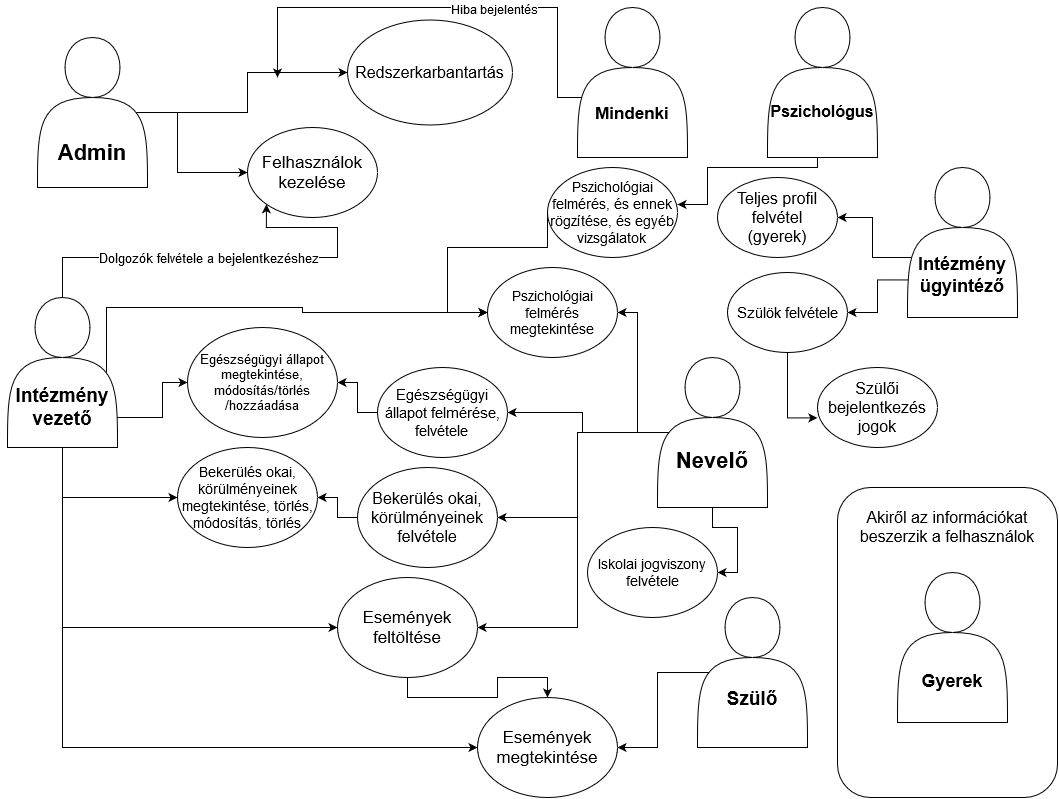

The diagram above was exported from draw.io. Its source (the exported page's mxGraphModel, read from the mxfile embedded in the PNG):
<mxGraphModel dx="1483" dy="821" grid="1" gridSize="10" guides="1" tooltips="1" connect="1" arrows="1" fold="1" page="1" pageScale="1" pageWidth="1100" pageHeight="850" background="#ffffff" math="0" shadow="0">
  <root>
    <mxCell id="0" />
    <mxCell id="1" parent="0" />
    <mxCell id="rruDYz0mUYvQkWBW6Gez-19" style="edgeStyle=orthogonalEdgeStyle;rounded=0;orthogonalLoop=1;jettySize=auto;html=1;entryX=0;entryY=0.5;entryDx=0;entryDy=0;exitX=0.5;exitY=0.6;exitDx=0;exitDy=0;exitPerimeter=0;" parent="1" source="rruDYz0mUYvQkWBW6Gez-1" target="rruDYz0mUYvQkWBW6Gez-4" edge="1">
      <mxGeometry relative="1" as="geometry">
        <Array as="points">
          <mxPoint x="115" y="125" />
          <mxPoint x="200" y="125" />
          <mxPoint x="200" y="185" />
        </Array>
      </mxGeometry>
    </mxCell>
    <mxCell id="rruDYz0mUYvQkWBW6Gez-29" style="edgeStyle=orthogonalEdgeStyle;rounded=0;orthogonalLoop=1;jettySize=auto;html=1;" parent="1" source="rruDYz0mUYvQkWBW6Gez-1" target="rruDYz0mUYvQkWBW6Gez-28" edge="1">
      <mxGeometry relative="1" as="geometry" />
    </mxCell>
    <mxCell id="rruDYz0mUYvQkWBW6Gez-1" value="&lt;div style=&quot;font-size: 22px&quot;&gt;&lt;b&gt;&lt;font style=&quot;font-size: 22px&quot;&gt;&lt;br&gt;&lt;/font&gt;&lt;/b&gt;&lt;/div&gt;&lt;div style=&quot;font-size: 22px&quot;&gt;&lt;b&gt;&lt;font style=&quot;font-size: 22px&quot;&gt;&lt;br&gt;&lt;/font&gt;&lt;/b&gt;&lt;/div&gt;&lt;div style=&quot;font-size: 22px&quot;&gt;&lt;b&gt;&lt;font style=&quot;font-size: 22px&quot;&gt;&lt;br&gt;&lt;/font&gt;&lt;/b&gt;&lt;/div&gt;&lt;div style=&quot;font-size: 22px&quot;&gt;&lt;b&gt;&lt;font style=&quot;font-size: 22px&quot;&gt;Admin&lt;/font&gt;&lt;/b&gt;&lt;/div&gt;" style="shape=actor;whiteSpace=wrap;html=1;" parent="1" vertex="1">
      <mxGeometry x="60" y="50" width="110" height="150" as="geometry" />
    </mxCell>
    <mxCell id="rruDYz0mUYvQkWBW6Gez-4" value="&lt;font style=&quot;font-size: 17px&quot;&gt;Felhasználok kezelése&lt;br&gt;&lt;/font&gt;" style="ellipse;whiteSpace=wrap;html=1;" parent="1" vertex="1">
      <mxGeometry x="270" y="140" width="130" height="90" as="geometry" />
    </mxCell>
    <mxCell id="rruDYz0mUYvQkWBW6Gez-18" style="edgeStyle=orthogonalEdgeStyle;rounded=0;orthogonalLoop=1;jettySize=auto;html=1;exitX=0.5;exitY=0;exitDx=0;exitDy=0;entryX=0;entryY=1;entryDx=0;entryDy=0;" parent="1" source="rruDYz0mUYvQkWBW6Gez-7" target="rruDYz0mUYvQkWBW6Gez-4" edge="1">
      <mxGeometry relative="1" as="geometry">
        <Array as="points">
          <mxPoint x="85" y="270" />
          <mxPoint x="360" y="270" />
          <mxPoint x="360" y="240" />
          <mxPoint x="289" y="240" />
        </Array>
      </mxGeometry>
    </mxCell>
    <mxCell id="cDDiEZMQ-LVynPrNzivx-14" value="&lt;div&gt;Dolgozók felvétele a bejelentkezéshez&lt;/div&gt;" style="text;html=1;align=center;verticalAlign=middle;resizable=0;points=[];labelBackgroundColor=#ffffff;fontSize=13;" vertex="1" connectable="0" parent="rruDYz0mUYvQkWBW6Gez-18">
      <mxGeometry x="-0.0925" relative="1" as="geometry">
        <mxPoint x="-15" as="offset" />
      </mxGeometry>
    </mxCell>
    <mxCell id="Gj9OQsA0t9_mUZ2QWA8k-12" style="edgeStyle=orthogonalEdgeStyle;rounded=0;orthogonalLoop=1;jettySize=auto;html=1;entryX=0;entryY=0.5;entryDx=0;entryDy=0;exitX=0;exitY=0.75;exitDx=0;exitDy=0;" parent="1" source="rruDYz0mUYvQkWBW6Gez-7" target="Gj9OQsA0t9_mUZ2QWA8k-8" edge="1">
      <mxGeometry relative="1" as="geometry">
        <Array as="points">
          <mxPoint x="50" y="423" />
          <mxPoint x="50" y="430" />
          <mxPoint x="185" y="430" />
          <mxPoint x="185" y="395" />
        </Array>
      </mxGeometry>
    </mxCell>
    <mxCell id="Gj9OQsA0t9_mUZ2QWA8k-13" style="edgeStyle=orthogonalEdgeStyle;rounded=0;orthogonalLoop=1;jettySize=auto;html=1;exitX=0.5;exitY=1;exitDx=0;exitDy=0;" parent="1" source="rruDYz0mUYvQkWBW6Gez-7" target="Gj9OQsA0t9_mUZ2QWA8k-9" edge="1">
      <mxGeometry relative="1" as="geometry" />
    </mxCell>
    <mxCell id="Gj9OQsA0t9_mUZ2QWA8k-14" style="edgeStyle=orthogonalEdgeStyle;rounded=0;orthogonalLoop=1;jettySize=auto;html=1;entryX=0;entryY=0.5;entryDx=0;entryDy=0;" parent="1" source="rruDYz0mUYvQkWBW6Gez-7" target="rruDYz0mUYvQkWBW6Gez-13" edge="1">
      <mxGeometry relative="1" as="geometry">
        <mxPoint x="110" y="810" as="targetPoint" />
        <Array as="points">
          <mxPoint x="85" y="640" />
        </Array>
      </mxGeometry>
    </mxCell>
    <mxCell id="Gj9OQsA0t9_mUZ2QWA8k-15" style="edgeStyle=orthogonalEdgeStyle;rounded=0;orthogonalLoop=1;jettySize=auto;html=1;" parent="1" source="rruDYz0mUYvQkWBW6Gez-7" target="rruDYz0mUYvQkWBW6Gez-15" edge="1">
      <mxGeometry relative="1" as="geometry">
        <mxPoint x="130" y="774" as="targetPoint" />
        <Array as="points">
          <mxPoint x="85" y="760" />
        </Array>
      </mxGeometry>
    </mxCell>
    <mxCell id="cDDiEZMQ-LVynPrNzivx-1" style="edgeStyle=orthogonalEdgeStyle;rounded=0;orthogonalLoop=1;jettySize=auto;html=1;entryX=0;entryY=0.5;entryDx=0;entryDy=0;exitX=0.9;exitY=0.5;exitDx=0;exitDy=0;exitPerimeter=0;" edge="1" parent="1" source="rruDYz0mUYvQkWBW6Gez-7" target="Gj9OQsA0t9_mUZ2QWA8k-4">
      <mxGeometry relative="1" as="geometry">
        <Array as="points">
          <mxPoint x="129" y="320" />
          <mxPoint x="325" y="320" />
          <mxPoint x="325" y="325" />
        </Array>
      </mxGeometry>
    </mxCell>
    <mxCell id="rruDYz0mUYvQkWBW6Gez-7" value="&lt;div style=&quot;font-size: 19px&quot;&gt;&lt;b&gt;&lt;font style=&quot;font-size: 19px&quot;&gt;&lt;br&gt;&lt;/font&gt;&lt;/b&gt;&lt;/div&gt;&lt;div style=&quot;font-size: 19px&quot;&gt;&lt;b&gt;&lt;font style=&quot;font-size: 19px&quot;&gt;&lt;br&gt;&lt;/font&gt;&lt;/b&gt;&lt;/div&gt;&lt;div style=&quot;font-size: 19px&quot;&gt;&lt;b&gt;&lt;font style=&quot;font-size: 19px&quot;&gt;&lt;br&gt;&lt;/font&gt;&lt;/b&gt;&lt;/div&gt;&lt;div style=&quot;font-size: 19px&quot;&gt;&lt;b&gt;&lt;font style=&quot;font-size: 19px&quot;&gt;Intézmény vezető&lt;/font&gt;&lt;/b&gt;&lt;/div&gt;" style="shape=actor;whiteSpace=wrap;html=1;" parent="1" vertex="1">
      <mxGeometry x="30" y="310" width="110" height="150" as="geometry" />
    </mxCell>
    <mxCell id="rruDYz0mUYvQkWBW6Gez-21" style="edgeStyle=orthogonalEdgeStyle;rounded=0;orthogonalLoop=1;jettySize=auto;html=1;entryX=1;entryY=0.411;entryDx=0;entryDy=0;exitX=0.5;exitY=0.533;exitDx=0;exitDy=0;exitPerimeter=0;entryPerimeter=0;" parent="1" source="rruDYz0mUYvQkWBW6Gez-8" target="rruDYz0mUYvQkWBW6Gez-9" edge="1">
      <mxGeometry relative="1" as="geometry">
        <Array as="points">
          <mxPoint x="840" y="100" />
          <mxPoint x="840" y="180" />
          <mxPoint x="730" y="180" />
          <mxPoint x="730" y="217" />
        </Array>
      </mxGeometry>
    </mxCell>
    <mxCell id="rruDYz0mUYvQkWBW6Gez-8" value="&lt;div style=&quot;font-size: 16px&quot;&gt;&lt;b&gt;&lt;font style=&quot;font-size: 16px&quot;&gt;&lt;span&gt;&lt;br&gt;&lt;/span&gt;&lt;/font&gt;&lt;/b&gt;&lt;/div&gt;&lt;div style=&quot;font-size: 16px&quot;&gt;&lt;b&gt;&lt;font style=&quot;font-size: 16px&quot;&gt;&lt;span&gt;&lt;br&gt;&lt;/span&gt;&lt;/font&gt;&lt;/b&gt;&lt;/div&gt;&lt;div style=&quot;font-size: 16px&quot;&gt;&lt;b&gt;&lt;font style=&quot;font-size: 16px&quot;&gt;&lt;span&gt;&lt;br&gt;&lt;/span&gt;&lt;/font&gt;&lt;/b&gt;&lt;/div&gt;&lt;div style=&quot;font-size: 16px&quot;&gt;&lt;b&gt;&lt;font style=&quot;font-size: 16px&quot;&gt;&lt;span&gt;Pszichológus&lt;/span&gt;&lt;/font&gt;&lt;/b&gt;&lt;/div&gt;" style="shape=actor;whiteSpace=wrap;html=1;" parent="1" vertex="1">
      <mxGeometry x="790" y="20" width="110" height="150" as="geometry" />
    </mxCell>
    <mxCell id="Gj9OQsA0t9_mUZ2QWA8k-5" style="edgeStyle=orthogonalEdgeStyle;rounded=0;orthogonalLoop=1;jettySize=auto;html=1;entryX=0;entryY=0.5;entryDx=0;entryDy=0;exitX=0;exitY=0.5;exitDx=0;exitDy=0;" parent="1" source="rruDYz0mUYvQkWBW6Gez-9" target="Gj9OQsA0t9_mUZ2QWA8k-4" edge="1">
      <mxGeometry relative="1" as="geometry">
        <Array as="points">
          <mxPoint x="570" y="260" />
          <mxPoint x="470" y="260" />
          <mxPoint x="470" y="325" />
        </Array>
      </mxGeometry>
    </mxCell>
    <mxCell id="rruDYz0mUYvQkWBW6Gez-9" value="&lt;font style=&quot;font-size: 14px&quot;&gt;&lt;span&gt;Pszichológiai felmérés, és ennek rögzítése, és egyéb vizsgálatok&lt;br&gt;&lt;/span&gt;&lt;/font&gt;" style="ellipse;whiteSpace=wrap;html=1;" parent="1" vertex="1">
      <mxGeometry x="570" y="180" width="130" height="90" as="geometry" />
    </mxCell>
    <mxCell id="cDDiEZMQ-LVynPrNzivx-7" style="edgeStyle=orthogonalEdgeStyle;rounded=0;orthogonalLoop=1;jettySize=auto;html=1;fontSize=16;exitX=0.9;exitY=0.5;exitDx=0;exitDy=0;exitPerimeter=0;" edge="1" parent="1" source="rruDYz0mUYvQkWBW6Gez-10" target="rruDYz0mUYvQkWBW6Gez-11">
      <mxGeometry relative="1" as="geometry" />
    </mxCell>
    <mxCell id="cDDiEZMQ-LVynPrNzivx-8" style="edgeStyle=orthogonalEdgeStyle;rounded=0;orthogonalLoop=1;jettySize=auto;html=1;fontSize=16;" edge="1" parent="1" source="rruDYz0mUYvQkWBW6Gez-10" target="Gj9OQsA0t9_mUZ2QWA8k-4">
      <mxGeometry relative="1" as="geometry" />
    </mxCell>
    <mxCell id="cDDiEZMQ-LVynPrNzivx-9" style="edgeStyle=orthogonalEdgeStyle;rounded=0;orthogonalLoop=1;jettySize=auto;html=1;fontSize=16;" edge="1" parent="1" source="rruDYz0mUYvQkWBW6Gez-10" target="rruDYz0mUYvQkWBW6Gez-12">
      <mxGeometry relative="1" as="geometry" />
    </mxCell>
    <mxCell id="cDDiEZMQ-LVynPrNzivx-10" style="edgeStyle=orthogonalEdgeStyle;rounded=0;orthogonalLoop=1;jettySize=auto;html=1;entryX=1;entryY=0.5;entryDx=0;entryDy=0;fontSize=16;" edge="1" parent="1" source="rruDYz0mUYvQkWBW6Gez-10" target="rruDYz0mUYvQkWBW6Gez-13">
      <mxGeometry relative="1" as="geometry">
        <Array as="points">
          <mxPoint x="600" y="445" />
          <mxPoint x="600" y="640" />
        </Array>
      </mxGeometry>
    </mxCell>
    <mxCell id="cDDiEZMQ-LVynPrNzivx-13" style="edgeStyle=orthogonalEdgeStyle;rounded=0;orthogonalLoop=1;jettySize=auto;html=1;entryX=1;entryY=0.5;entryDx=0;entryDy=0;fontSize=16;" edge="1" parent="1" source="rruDYz0mUYvQkWBW6Gez-10" target="cDDiEZMQ-LVynPrNzivx-12">
      <mxGeometry relative="1" as="geometry" />
    </mxCell>
    <mxCell id="rruDYz0mUYvQkWBW6Gez-10" value="&lt;b&gt;&lt;br&gt;&lt;/b&gt;&lt;div&gt;&lt;b&gt;&lt;br&gt;&lt;/b&gt;&lt;/div&gt;&lt;div&gt;&lt;b&gt;&lt;font style=&quot;font-size: 22px&quot;&gt;&lt;br&gt;&lt;/font&gt;&lt;/b&gt;&lt;/div&gt;&lt;div&gt;&lt;b&gt;&lt;font style=&quot;font-size: 22px&quot;&gt;Nevelő&lt;/font&gt;&lt;/b&gt;&lt;/div&gt;" style="shape=actor;whiteSpace=wrap;html=1;" parent="1" vertex="1">
      <mxGeometry x="680" y="370" width="110" height="150" as="geometry" />
    </mxCell>
    <mxCell id="Gj9OQsA0t9_mUZ2QWA8k-10" style="edgeStyle=orthogonalEdgeStyle;rounded=0;orthogonalLoop=1;jettySize=auto;html=1;entryX=1;entryY=0.5;entryDx=0;entryDy=0;" parent="1" source="rruDYz0mUYvQkWBW6Gez-11" target="Gj9OQsA0t9_mUZ2QWA8k-8" edge="1">
      <mxGeometry relative="1" as="geometry" />
    </mxCell>
    <mxCell id="rruDYz0mUYvQkWBW6Gez-11" value="&lt;font style=&quot;font-size: 15px&quot;&gt;Egészségügyi állapot felmérése, felvétele&lt;br&gt;&lt;/font&gt;" style="ellipse;whiteSpace=wrap;html=1;" parent="1" vertex="1">
      <mxGeometry x="400" y="380" width="130" height="90" as="geometry" />
    </mxCell>
    <mxCell id="Gj9OQsA0t9_mUZ2QWA8k-11" style="edgeStyle=orthogonalEdgeStyle;rounded=0;orthogonalLoop=1;jettySize=auto;html=1;" parent="1" source="rruDYz0mUYvQkWBW6Gez-12" target="Gj9OQsA0t9_mUZ2QWA8k-9" edge="1">
      <mxGeometry relative="1" as="geometry" />
    </mxCell>
    <mxCell id="rruDYz0mUYvQkWBW6Gez-12" value="&lt;font style=&quot;font-size: 16px&quot;&gt;Bekerülés okai, körülményeinek felvétele&lt;/font&gt;" style="ellipse;whiteSpace=wrap;html=1;" parent="1" vertex="1">
      <mxGeometry x="380" y="480" width="140" height="100" as="geometry" />
    </mxCell>
    <mxCell id="rruDYz0mUYvQkWBW6Gez-30" style="edgeStyle=orthogonalEdgeStyle;rounded=0;orthogonalLoop=1;jettySize=auto;html=1;exitX=0.5;exitY=1;exitDx=0;exitDy=0;entryX=0.5;entryY=0;entryDx=0;entryDy=0;" parent="1" source="rruDYz0mUYvQkWBW6Gez-13" target="rruDYz0mUYvQkWBW6Gez-15" edge="1">
      <mxGeometry relative="1" as="geometry" />
    </mxCell>
    <mxCell id="rruDYz0mUYvQkWBW6Gez-13" value="&lt;font style=&quot;font-size: 17px&quot;&gt;Események feltöltése&lt;br&gt;&lt;/font&gt;" style="ellipse;whiteSpace=wrap;html=1;" parent="1" vertex="1">
      <mxGeometry x="360" y="590" width="140" height="100" as="geometry" />
    </mxCell>
    <mxCell id="rruDYz0mUYvQkWBW6Gez-25" style="edgeStyle=orthogonalEdgeStyle;rounded=0;orthogonalLoop=1;jettySize=auto;html=1;entryX=1;entryY=0.5;entryDx=0;entryDy=0;exitX=0.636;exitY=0.5;exitDx=0;exitDy=0;exitPerimeter=0;" parent="1" source="rruDYz0mUYvQkWBW6Gez-14" target="rruDYz0mUYvQkWBW6Gez-15" edge="1">
      <mxGeometry relative="1" as="geometry" />
    </mxCell>
    <mxCell id="rruDYz0mUYvQkWBW6Gez-14" value="&lt;b&gt;&lt;br&gt;&lt;/b&gt;&lt;div&gt;&lt;b&gt;&lt;br&gt;&lt;/b&gt;&lt;/div&gt;&lt;div&gt;&lt;b&gt;&lt;font style=&quot;font-size: 19px&quot;&gt;&lt;br&gt;&lt;/font&gt;&lt;/b&gt;&lt;/div&gt;&lt;div&gt;&lt;b&gt;&lt;font style=&quot;font-size: 19px&quot;&gt;Szülő&lt;/font&gt;&lt;/b&gt;&lt;/div&gt;" style="shape=actor;whiteSpace=wrap;html=1;" parent="1" vertex="1">
      <mxGeometry x="720" y="610" width="110" height="150" as="geometry" />
    </mxCell>
    <mxCell id="rruDYz0mUYvQkWBW6Gez-15" value="&lt;font style=&quot;font-size: 17px&quot;&gt;Események megtekintése&lt;br&gt;&lt;/font&gt;" style="ellipse;whiteSpace=wrap;html=1;" parent="1" vertex="1">
      <mxGeometry x="500" y="710" width="140" height="100" as="geometry" />
    </mxCell>
    <mxCell id="rruDYz0mUYvQkWBW6Gez-28" value="&lt;font style=&quot;font-size: 16px&quot;&gt;Redszerkarbantartás&lt;/font&gt;" style="ellipse;whiteSpace=wrap;html=1;" parent="1" vertex="1">
      <mxGeometry x="370" y="32.5" width="165" height="105" as="geometry" />
    </mxCell>
    <mxCell id="rruDYz0mUYvQkWBW6Gez-33" style="edgeStyle=orthogonalEdgeStyle;rounded=0;orthogonalLoop=1;jettySize=auto;html=1;entryX=1;entryY=0.5;entryDx=0;entryDy=0;exitX=0.909;exitY=0.6;exitDx=0;exitDy=0;exitPerimeter=0;" parent="1" source="rruDYz0mUYvQkWBW6Gez-31" target="rruDYz0mUYvQkWBW6Gez-32" edge="1">
      <mxGeometry relative="1" as="geometry" />
    </mxCell>
    <mxCell id="cDDiEZMQ-LVynPrNzivx-3" style="edgeStyle=orthogonalEdgeStyle;rounded=0;orthogonalLoop=1;jettySize=auto;html=1;exitX=1;exitY=0.75;exitDx=0;exitDy=0;entryX=1;entryY=0.5;entryDx=0;entryDy=0;" edge="1" parent="1" source="rruDYz0mUYvQkWBW6Gez-31" target="cDDiEZMQ-LVynPrNzivx-2">
      <mxGeometry relative="1" as="geometry">
        <Array as="points">
          <mxPoint x="900" y="292" />
          <mxPoint x="900" y="325" />
        </Array>
      </mxGeometry>
    </mxCell>
    <mxCell id="rruDYz0mUYvQkWBW6Gez-31" value="&lt;div&gt;&lt;b&gt;&lt;font style=&quot;font-size: 18px&quot;&gt;&lt;br&gt;&lt;/font&gt;&lt;/b&gt;&lt;/div&gt;&lt;div&gt;&lt;b&gt;&lt;font style=&quot;font-size: 18px&quot;&gt;&lt;br&gt;&lt;/font&gt;&lt;/b&gt;&lt;/div&gt;&lt;div&gt;&lt;b&gt;&lt;font style=&quot;font-size: 18px&quot;&gt;&lt;br&gt;&lt;/font&gt;&lt;/b&gt;&lt;/div&gt;&lt;div&gt;&lt;b&gt;&lt;font style=&quot;font-size: 18px&quot;&gt;Intézmény ügyintéző&lt;/font&gt;&lt;/b&gt;&lt;/div&gt;" style="shape=actor;whiteSpace=wrap;html=1;" parent="1" vertex="1">
      <mxGeometry x="930" y="180" width="110" height="150" as="geometry" />
    </mxCell>
    <mxCell id="rruDYz0mUYvQkWBW6Gez-32" value="&lt;font style=&quot;font-size: 16px&quot;&gt;Teljes profil felvétel &lt;br&gt;(gyerek)&lt;br&gt;&lt;/font&gt;" style="ellipse;whiteSpace=wrap;html=1;" parent="1" vertex="1">
      <mxGeometry x="740" y="190" width="120" height="80" as="geometry" />
    </mxCell>
    <mxCell id="rruDYz0mUYvQkWBW6Gez-36" value="&lt;div&gt;&lt;font style=&quot;font-size: 16px&quot;&gt;Akiről az információkat beszerzik a felhasználok&lt;/font&gt;&lt;/div&gt;&lt;div&gt;&lt;br&gt;&lt;/div&gt;&lt;div&gt;&lt;br&gt;&lt;/div&gt;&lt;div&gt;&lt;br&gt;&lt;/div&gt;&lt;div&gt;&lt;br&gt;&lt;/div&gt;&lt;div&gt;&lt;br&gt;&lt;/div&gt;&lt;div&gt;&lt;br&gt;&lt;/div&gt;&lt;div&gt;&lt;br&gt;&lt;/div&gt;&lt;div&gt;&lt;br&gt;&lt;/div&gt;&lt;div&gt;&lt;br&gt;&lt;/div&gt;&lt;div&gt;&lt;br&gt;&lt;/div&gt;&lt;div&gt;&lt;br&gt;&lt;/div&gt;&lt;div&gt;&lt;br&gt;&lt;/div&gt;&lt;div&gt;&lt;br&gt;&lt;/div&gt;&lt;div&gt;&lt;br&gt;&lt;/div&gt;&lt;div&gt;&lt;br&gt;&lt;/div&gt;&lt;div&gt;&lt;br&gt;&lt;/div&gt;" style="rounded=1;whiteSpace=wrap;html=1;" parent="1" vertex="1">
      <mxGeometry x="860" y="500" width="220" height="310" as="geometry" />
    </mxCell>
    <mxCell id="rruDYz0mUYvQkWBW6Gez-16" value="&lt;b&gt;&lt;br&gt;&lt;/b&gt;&lt;div&gt;&lt;b&gt;&lt;br&gt;&lt;/b&gt;&lt;/div&gt;&lt;div&gt;&lt;b&gt;&lt;font style=&quot;font-size: 16px&quot;&gt;&lt;br&gt;&lt;/font&gt;&lt;/b&gt;&lt;/div&gt;&lt;div&gt;&lt;b&gt;&lt;font style=&quot;font-size: 16px&quot;&gt;&lt;br&gt;&lt;/font&gt;&lt;/b&gt;&lt;/div&gt;&lt;div&gt;&lt;b&gt;&lt;font style=&quot;font-size: 18px&quot;&gt;Gyerek&lt;/font&gt;&lt;/b&gt;&lt;/div&gt;" style="shape=actor;whiteSpace=wrap;html=1;" parent="1" vertex="1">
      <mxGeometry x="920" y="585" width="110" height="150" as="geometry" />
    </mxCell>
    <mxCell id="Gj9OQsA0t9_mUZ2QWA8k-2" style="edgeStyle=orthogonalEdgeStyle;rounded=0;orthogonalLoop=1;jettySize=auto;html=1;exitX=0.5;exitY=1;exitDx=0;exitDy=0;" parent="1" source="Gj9OQsA0t9_mUZ2QWA8k-1" edge="1">
      <mxGeometry relative="1" as="geometry">
        <mxPoint x="300" y="90" as="targetPoint" />
        <Array as="points">
          <mxPoint x="655" y="138" />
          <mxPoint x="680" y="138" />
          <mxPoint x="680" y="110" />
          <mxPoint x="580" y="110" />
          <mxPoint x="580" y="20" />
          <mxPoint x="300" y="20" />
        </Array>
      </mxGeometry>
    </mxCell>
    <mxCell id="Gj9OQsA0t9_mUZ2QWA8k-3" value="Hiba bejelentés" style="text;html=1;align=center;verticalAlign=middle;resizable=0;points=[];labelBackgroundColor=#ffffff;" parent="Gj9OQsA0t9_mUZ2QWA8k-2" vertex="1" connectable="0">
      <mxGeometry x="0.085" y="1" relative="1" as="geometry">
        <mxPoint as="offset" />
      </mxGeometry>
    </mxCell>
    <mxCell id="Gj9OQsA0t9_mUZ2QWA8k-1" value="&lt;div style=&quot;font-size: 17px&quot;&gt;&lt;b&gt;&lt;font style=&quot;font-size: 17px&quot;&gt;&lt;br&gt;&lt;/font&gt;&lt;/b&gt;&lt;/div&gt;&lt;div style=&quot;font-size: 17px&quot;&gt;&lt;b&gt;&lt;font style=&quot;font-size: 17px&quot;&gt;&lt;br&gt;&lt;/font&gt;&lt;/b&gt;&lt;/div&gt;&lt;div style=&quot;font-size: 17px&quot;&gt;&lt;b&gt;&lt;font style=&quot;font-size: 17px&quot;&gt;&lt;br&gt;&lt;/font&gt;&lt;/b&gt;&lt;/div&gt;&lt;div style=&quot;font-size: 17px&quot;&gt;&lt;b&gt;&lt;font style=&quot;font-size: 17px&quot;&gt;Mindenki&lt;/font&gt;&lt;/b&gt;&lt;/div&gt;" style="shape=actor;whiteSpace=wrap;html=1;" parent="1" vertex="1">
      <mxGeometry x="600" y="20" width="110" height="150" as="geometry" />
    </mxCell>
    <mxCell id="Gj9OQsA0t9_mUZ2QWA8k-4" value="&lt;font style=&quot;font-size: 14px&quot;&gt;&lt;span&gt;Pszichológiai felmérés megtekintése&lt;br&gt;&lt;/span&gt;&lt;/font&gt;" style="ellipse;whiteSpace=wrap;html=1;" parent="1" vertex="1">
      <mxGeometry x="510" y="280" width="130" height="90" as="geometry" />
    </mxCell>
    <mxCell id="Gj9OQsA0t9_mUZ2QWA8k-8" value="&lt;font style=&quot;font-size: 13px;&quot;&gt;Egészségügyi állapot megtekintése, módosítás/törlés/hozzáadása&lt;br style=&quot;font-size: 13px;&quot;&gt;&lt;/font&gt;" style="ellipse;whiteSpace=wrap;html=1;fontSize=13;" parent="1" vertex="1">
      <mxGeometry x="210" y="340" width="150" height="110" as="geometry" />
    </mxCell>
    <mxCell id="Gj9OQsA0t9_mUZ2QWA8k-9" value="&lt;font style=&quot;font-size: 14px;&quot;&gt;Bekerülés okai, körülményeinek megtekintése, törlés, módosítás, törlés&lt;br style=&quot;font-size: 14px;&quot;&gt;&lt;/font&gt;" style="ellipse;whiteSpace=wrap;html=1;fontSize=14;" parent="1" vertex="1">
      <mxGeometry x="200" y="460" width="140" height="100" as="geometry" />
    </mxCell>
    <mxCell id="cDDiEZMQ-LVynPrNzivx-15" style="edgeStyle=orthogonalEdgeStyle;rounded=0;orthogonalLoop=1;jettySize=auto;html=1;entryX=-0.001;entryY=0.63;entryDx=0;entryDy=0;entryPerimeter=0;fontSize=13;" edge="1" parent="1" source="cDDiEZMQ-LVynPrNzivx-2" target="cDDiEZMQ-LVynPrNzivx-5">
      <mxGeometry relative="1" as="geometry" />
    </mxCell>
    <mxCell id="cDDiEZMQ-LVynPrNzivx-2" value="Szülök felvétele" style="ellipse;whiteSpace=wrap;html=1;fontSize=15;" vertex="1" parent="1">
      <mxGeometry x="750" y="285" width="120" height="80" as="geometry" />
    </mxCell>
    <mxCell id="cDDiEZMQ-LVynPrNzivx-5" value="Szülői bejelentkezés jogok" style="ellipse;whiteSpace=wrap;html=1;fontSize=16;" vertex="1" parent="1">
      <mxGeometry x="840" y="380" width="120" height="80" as="geometry" />
    </mxCell>
    <mxCell id="cDDiEZMQ-LVynPrNzivx-12" value="Iskolai jogviszony felvétele" style="ellipse;whiteSpace=wrap;html=1;fontSize=14;" vertex="1" parent="1">
      <mxGeometry x="610" y="540" width="130" height="90" as="geometry" />
    </mxCell>
  </root>
</mxGraphModel>